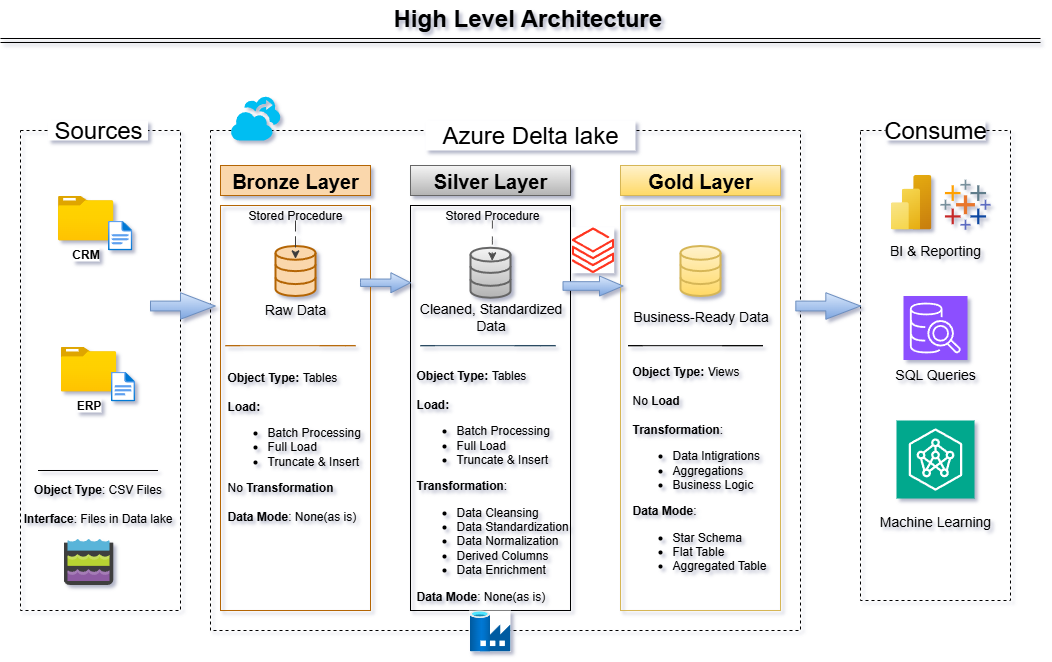

The diagram above was exported from draw.io. Its source (the exported page's mxGraphModel, read from the mxfile embedded in the PNG):
<mxGraphModel dx="1426" dy="849" grid="1" gridSize="10" guides="1" tooltips="1" connect="1" arrows="1" fold="1" page="1" pageScale="1" pageWidth="1169" pageHeight="827" math="0" shadow="0">
  <root>
    <mxCell id="0" />
    <mxCell id="1" parent="0" />
    <mxCell id="j7u7klb965-ziZucmadn-2" value="" style="rounded=0;whiteSpace=wrap;html=1;fillColor=none;dashed=1;movable=1;resizable=1;rotatable=1;deletable=1;editable=1;locked=0;connectable=1;" parent="1" vertex="1">
      <mxGeometry x="20" y="170" width="160" height="480" as="geometry" />
    </mxCell>
    <mxCell id="j7u7klb965-ziZucmadn-3" value="&lt;font style=&quot;font-size: 24px;&quot;&gt;Sources&lt;/font&gt;" style="text;html=1;align=center;verticalAlign=middle;whiteSpace=wrap;rounded=0;strokeColor=none;fillColor=default;movable=1;resizable=1;rotatable=1;deletable=1;editable=1;locked=0;connectable=1;" parent="1" vertex="1">
      <mxGeometry x="47.5" y="160" width="100" height="20" as="geometry" />
    </mxCell>
    <mxCell id="j7u7klb965-ziZucmadn-5" value="" style="rounded=0;whiteSpace=wrap;html=1;fillColor=none;dashed=1;movable=1;resizable=1;rotatable=1;deletable=1;editable=1;locked=0;connectable=1;" parent="1" vertex="1">
      <mxGeometry x="210" y="170" width="590" height="500" as="geometry" />
    </mxCell>
    <mxCell id="j7u7klb965-ziZucmadn-6" value="&lt;span style=&quot;font-size: 24px;&quot;&gt;Azure Delta lake&lt;/span&gt;" style="text;html=1;align=center;verticalAlign=middle;whiteSpace=wrap;rounded=0;strokeColor=none;fillColor=default;movable=1;resizable=1;rotatable=1;deletable=1;editable=1;locked=0;connectable=1;" parent="1" vertex="1">
      <mxGeometry x="425" y="160" width="210" height="30" as="geometry" />
    </mxCell>
    <mxCell id="j7u7klb965-ziZucmadn-7" value="" style="rounded=0;whiteSpace=wrap;html=1;fillColor=none;dashed=1;movable=1;resizable=1;rotatable=1;deletable=1;editable=1;locked=0;connectable=1;" parent="1" vertex="1">
      <mxGeometry x="860" y="170" width="150" height="470" as="geometry" />
    </mxCell>
    <mxCell id="j7u7klb965-ziZucmadn-8" value="&lt;font style=&quot;font-size: 24px;&quot;&gt;Consume&lt;/font&gt;" style="text;html=1;align=center;verticalAlign=middle;whiteSpace=wrap;rounded=0;strokeColor=none;fillColor=default;movable=1;resizable=1;rotatable=1;deletable=1;editable=1;locked=0;connectable=1;" parent="1" vertex="1">
      <mxGeometry x="885" y="160" width="100" height="20" as="geometry" />
    </mxCell>
    <mxCell id="j7u7klb965-ziZucmadn-9" value="&lt;font style=&quot;font-size: 20px;&quot;&gt;&lt;b&gt;Bronze Layer&lt;/b&gt;&lt;/font&gt;" style="rounded=0;whiteSpace=wrap;html=1;fillColor=#fad7ac;strokeColor=#b46504;movable=1;resizable=1;rotatable=1;deletable=1;editable=1;locked=0;connectable=1;" parent="1" vertex="1">
      <mxGeometry x="220" y="205" width="150" height="30" as="geometry" />
    </mxCell>
    <mxCell id="j7u7klb965-ziZucmadn-11" value="" style="rounded=0;whiteSpace=wrap;html=1;fillColor=none;strokeColor=#b46504;movable=1;resizable=1;rotatable=1;deletable=1;editable=1;locked=0;connectable=1;" parent="1" vertex="1">
      <mxGeometry x="220" y="245" width="150" height="405" as="geometry" />
    </mxCell>
    <mxCell id="j7u7klb965-ziZucmadn-12" value="" style="rounded=0;whiteSpace=wrap;html=1;fillColor=none;strokeColor=#000000;gradientColor=#b3b3b3;" parent="1" vertex="1">
      <mxGeometry x="410" y="245" width="160" height="405" as="geometry" />
    </mxCell>
    <mxCell id="j7u7klb965-ziZucmadn-13" value="&lt;font style=&quot;font-size: 20px;&quot;&gt;&lt;b&gt;Silver Layer&lt;/b&gt;&lt;/font&gt;" style="rounded=0;whiteSpace=wrap;html=1;fillColor=#f5f5f5;strokeColor=#666666;gradientColor=#b3b3b3;" parent="1" vertex="1">
      <mxGeometry x="410" y="205" width="160" height="30" as="geometry" />
    </mxCell>
    <mxCell id="j7u7klb965-ziZucmadn-14" value="" style="rounded=0;whiteSpace=wrap;html=1;fillColor=none;strokeColor=#d6b656;gradientColor=#ffd966;" parent="1" vertex="1">
      <mxGeometry x="620" y="245" width="160" height="405" as="geometry" />
    </mxCell>
    <mxCell id="j7u7klb965-ziZucmadn-15" value="&lt;font style=&quot;font-size: 20px;&quot;&gt;&lt;b&gt;Gold Layer&lt;/b&gt;&lt;/font&gt;" style="rounded=0;whiteSpace=wrap;html=1;fillColor=#fff2cc;strokeColor=#d6b656;gradientColor=#ffd966;" parent="1" vertex="1">
      <mxGeometry x="620" y="205" width="160" height="30" as="geometry" />
    </mxCell>
    <mxCell id="j7u7klb965-ziZucmadn-17" value="&lt;b&gt;CRM&lt;/b&gt;" style="image;aspect=fixed;html=1;points=[];align=center;fontSize=12;image=img/lib/azure2/general/Folder_Blank.svg;movable=1;resizable=1;rotatable=1;deletable=1;editable=1;locked=0;connectable=1;" parent="1" vertex="1">
      <mxGeometry x="57.5" y="235" width="55.45" height="45" as="geometry" />
    </mxCell>
    <mxCell id="j7u7klb965-ziZucmadn-20" value="" style="image;aspect=fixed;html=1;points=[];align=center;fontSize=12;image=img/lib/azure2/general/File.svg;movable=1;resizable=1;rotatable=1;deletable=1;editable=1;locked=0;connectable=1;" parent="1" vertex="1">
      <mxGeometry x="107.5" y="260" width="24.35" height="30" as="geometry" />
    </mxCell>
    <mxCell id="j7u7klb965-ziZucmadn-28" value="&lt;b&gt;ERP&lt;/b&gt;" style="image;aspect=fixed;html=1;points=[];align=center;fontSize=12;image=img/lib/azure2/general/Folder_Blank.svg;movable=1;resizable=1;rotatable=1;deletable=1;editable=1;locked=0;connectable=1;" parent="1" vertex="1">
      <mxGeometry x="60.33" y="386" width="55.45" height="45" as="geometry" />
    </mxCell>
    <mxCell id="j7u7klb965-ziZucmadn-29" value="" style="image;aspect=fixed;html=1;points=[];align=center;fontSize=12;image=img/lib/azure2/general/File.svg;movable=1;resizable=1;rotatable=1;deletable=1;editable=1;locked=0;connectable=1;" parent="1" vertex="1">
      <mxGeometry x="110.33000000000001" y="411" width="24.35" height="30" as="geometry" />
    </mxCell>
    <mxCell id="j7u7klb965-ziZucmadn-35" value="" style="endArrow=none;html=1;rounded=0;" parent="1" edge="1">
      <mxGeometry width="50" height="50" relative="1" as="geometry">
        <mxPoint x="131.85" y="510" as="sourcePoint" />
        <mxPoint x="51.849999999999994" y="510" as="targetPoint" />
        <Array as="points">
          <mxPoint x="157.5" y="510" />
          <mxPoint x="37.5" y="510" />
        </Array>
      </mxGeometry>
    </mxCell>
    <mxCell id="j7u7klb965-ziZucmadn-38" value="&lt;b&gt;Object Type&lt;/b&gt;: CSV Files&lt;div&gt;&lt;b&gt;&lt;br&gt;&lt;/b&gt;&lt;div&gt;&lt;b&gt;Interface&lt;/b&gt;: Files in Data lake&lt;/div&gt;&lt;/div&gt;" style="text;html=1;align=center;verticalAlign=middle;whiteSpace=wrap;rounded=0;" parent="1" vertex="1">
      <mxGeometry x="20" y="525" width="155" height="35" as="geometry" />
    </mxCell>
    <mxCell id="j7u7klb965-ziZucmadn-39" value="" style="html=1;shadow=0;dashed=0;align=center;verticalAlign=middle;shape=mxgraph.arrows2.arrow;dy=0.63;dx=34.67;notch=0;fillColor=#dae8fc;gradientColor=#7ea6e0;strokeColor=#6c8ebf;" parent="1" vertex="1">
      <mxGeometry x="150" y="332.25" width="64.68" height="26.5" as="geometry" />
    </mxCell>
    <mxCell id="j7u7klb965-ziZucmadn-42" value="" style="html=1;shadow=0;dashed=0;align=center;verticalAlign=middle;shape=mxgraph.arrows2.arrow;dy=0.63;dx=19.61;notch=0;fillColor=#dae8fc;gradientColor=#7ea6e0;strokeColor=#6c8ebf;" parent="1" vertex="1">
      <mxGeometry x="360" y="312.25" width="50" height="20" as="geometry" />
    </mxCell>
    <mxCell id="j7u7klb965-ziZucmadn-48" value="" style="html=1;verticalLabelPosition=bottom;align=center;labelBackgroundColor=#ffffff;verticalAlign=top;strokeWidth=2;strokeColor=#b46504;shadow=0;dashed=0;shape=mxgraph.ios7.icons.data;fillColor=#fad7ac;" parent="1" vertex="1">
      <mxGeometry x="275" y="285.5" width="40" height="50" as="geometry" />
    </mxCell>
    <mxCell id="j7u7klb965-ziZucmadn-51" value="&lt;b&gt;Object Type: &lt;/b&gt;Tables&lt;div style=&quot;&quot;&gt;&lt;br&gt;&lt;/div&gt;&lt;div style=&quot;&quot;&gt;&lt;b&gt;Load:&amp;nbsp;&lt;/b&gt;&lt;/div&gt;&lt;div style=&quot;&quot;&gt;&lt;ul&gt;&lt;li&gt;&lt;span style=&quot;background-color: transparent; color: light-dark(rgb(0, 0, 0), rgb(255, 255, 255));&quot;&gt;Batch Processing&lt;/span&gt;&lt;/li&gt;&lt;li&gt;Full Load&lt;/li&gt;&lt;li&gt;Truncate &amp;amp; Insert&lt;/li&gt;&lt;/ul&gt;&lt;div&gt;No &lt;b&gt;Transformation&lt;/b&gt;&lt;/div&gt;&lt;div&gt;&lt;br&gt;&lt;/div&gt;&lt;div&gt;&lt;b&gt;Data Mode&lt;/b&gt;: None(as is)&lt;/div&gt;&lt;/div&gt;" style="rounded=0;whiteSpace=wrap;html=1;fillColor=none;strokeColor=none;align=left;" parent="1" vertex="1">
      <mxGeometry x="225" y="386" width="140" height="200" as="geometry" />
    </mxCell>
    <mxCell id="j7u7klb965-ziZucmadn-52" value="" style="html=1;verticalLabelPosition=bottom;align=center;labelBackgroundColor=#ffffff;verticalAlign=top;strokeWidth=2;strokeColor=#666666;shadow=0;dashed=0;shape=mxgraph.ios7.icons.data;fillColor=#f5f5f5;gradientColor=#b3b3b3;" parent="1" vertex="1">
      <mxGeometry x="470" y="287.25" width="40" height="50" as="geometry" />
    </mxCell>
    <mxCell id="j7u7klb965-ziZucmadn-54" value="&lt;b&gt;Object Type: &lt;/b&gt;Tables&lt;div style=&quot;&quot;&gt;&lt;br&gt;&lt;/div&gt;&lt;div style=&quot;&quot;&gt;&lt;b&gt;Load:&amp;nbsp;&lt;/b&gt;&lt;/div&gt;&lt;div style=&quot;&quot;&gt;&lt;ul&gt;&lt;li&gt;&lt;span style=&quot;background-color: transparent; color: light-dark(rgb(0, 0, 0), rgb(255, 255, 255));&quot;&gt;Batch Processing&lt;/span&gt;&lt;/li&gt;&lt;li&gt;Full Load&lt;/li&gt;&lt;li&gt;Truncate &amp;amp; Insert&lt;/li&gt;&lt;/ul&gt;&lt;div&gt;&lt;b&gt;Transformation&lt;/b&gt;:&lt;/div&gt;&lt;div&gt;&lt;ul&gt;&lt;li&gt;Data Cleansing&lt;/li&gt;&lt;li&gt;Data Standardization&lt;/li&gt;&lt;li&gt;Data Normalization&lt;/li&gt;&lt;li&gt;Derived Columns&lt;/li&gt;&lt;li&gt;Data Enrichment&lt;/li&gt;&lt;/ul&gt;&lt;/div&gt;&lt;div&gt;&lt;b style=&quot;background-color: transparent; color: light-dark(rgb(0, 0, 0), rgb(255, 255, 255));&quot;&gt;Data Mode&lt;/b&gt;&lt;span style=&quot;background-color: transparent; color: light-dark(rgb(0, 0, 0), rgb(255, 255, 255));&quot;&gt;: None(as is)&lt;/span&gt;&lt;/div&gt;&lt;/div&gt;" style="rounded=0;whiteSpace=wrap;html=1;fillColor=none;strokeColor=none;align=left;" parent="1" vertex="1">
      <mxGeometry x="413.75" y="424.5" width="156.25" height="200" as="geometry" />
    </mxCell>
    <mxCell id="j7u7klb965-ziZucmadn-60" value="&lt;b&gt;Object Type: &lt;/b&gt;Views&lt;div&gt;&lt;br&gt;&lt;div style=&quot;&quot;&gt;No&lt;b&gt; Load&lt;/b&gt;&lt;/div&gt;&lt;div style=&quot;&quot;&gt;&lt;b&gt;&lt;br&gt;&lt;/b&gt;&lt;/div&gt;&lt;div style=&quot;&quot;&gt;&lt;div&gt;&lt;b&gt;Transformation&lt;/b&gt;:&lt;/div&gt;&lt;div&gt;&lt;ul&gt;&lt;li&gt;Data Intigrations&lt;/li&gt;&lt;li&gt;Aggregations&lt;/li&gt;&lt;li&gt;Business Logic&lt;/li&gt;&lt;/ul&gt;&lt;/div&gt;&lt;div&gt;&lt;b style=&quot;background-color: transparent; color: light-dark(rgb(0, 0, 0), rgb(255, 255, 255));&quot;&gt;Data Mode&lt;/b&gt;&lt;span style=&quot;background-color: transparent; color: light-dark(rgb(0, 0, 0), rgb(255, 255, 255));&quot;&gt;:&lt;/span&gt;&lt;/div&gt;&lt;div&gt;&lt;ul&gt;&lt;li&gt;&lt;span style=&quot;background-color: transparent; color: light-dark(rgb(0, 0, 0), rgb(255, 255, 255));&quot;&gt;Star Schema&lt;/span&gt;&lt;/li&gt;&lt;li&gt;&lt;span style=&quot;background-color: transparent; color: light-dark(rgb(0, 0, 0), rgb(255, 255, 255));&quot;&gt;Flat Table&lt;/span&gt;&lt;/li&gt;&lt;li&gt;&lt;span style=&quot;background-color: transparent; color: light-dark(rgb(0, 0, 0), rgb(255, 255, 255));&quot;&gt;Aggregated Table&lt;/span&gt;&lt;/li&gt;&lt;/ul&gt;&lt;/div&gt;&lt;/div&gt;&lt;/div&gt;" style="rounded=0;whiteSpace=wrap;html=1;fillColor=none;strokeColor=none;align=left;" parent="1" vertex="1">
      <mxGeometry x="630" y="414" width="156.25" height="200" as="geometry" />
    </mxCell>
    <mxCell id="j7u7klb965-ziZucmadn-61" value="" style="html=1;verticalLabelPosition=bottom;align=center;labelBackgroundColor=#ffffff;verticalAlign=top;strokeWidth=2;strokeColor=#d6b656;shadow=0;dashed=0;shape=mxgraph.ios7.icons.data;fillColor=#fff2cc;gradientColor=#ffd966;" parent="1" vertex="1">
      <mxGeometry x="680" y="285.5" width="40" height="50" as="geometry" />
    </mxCell>
    <mxCell id="j7u7klb965-ziZucmadn-62" value="" style="endArrow=none;html=1;rounded=0;fillColor=#fad7ac;strokeColor=#b46504;" parent="1" edge="1">
      <mxGeometry width="50" height="50" relative="1" as="geometry">
        <mxPoint x="319.35" y="385.17" as="sourcePoint" />
        <mxPoint x="239.35" y="385.17" as="targetPoint" />
        <Array as="points">
          <mxPoint x="355" y="385.17" />
          <mxPoint x="345" y="385.17" />
          <mxPoint x="225" y="385.17" />
        </Array>
      </mxGeometry>
    </mxCell>
    <mxCell id="j7u7klb965-ziZucmadn-63" value="&lt;font style=&quot;font-size: 14px;&quot;&gt;Raw Data&lt;/font&gt;" style="text;html=1;align=center;verticalAlign=middle;whiteSpace=wrap;rounded=0;" parent="1" vertex="1">
      <mxGeometry x="250" y="338.37" width="90" height="21.5" as="geometry" />
    </mxCell>
    <mxCell id="j7u7klb965-ziZucmadn-64" value="&lt;font style=&quot;font-size: 14px;&quot;&gt;Cleaned, Standardized Data&lt;/font&gt;" style="text;html=1;align=center;verticalAlign=middle;whiteSpace=wrap;rounded=0;" parent="1" vertex="1">
      <mxGeometry x="412.5" y="335.5" width="155" height="40" as="geometry" />
    </mxCell>
    <mxCell id="j7u7klb965-ziZucmadn-65" value="&lt;span style=&quot;font-size: 14px;&quot;&gt;Business-Ready Data&lt;/span&gt;" style="text;html=1;align=center;verticalAlign=middle;whiteSpace=wrap;rounded=0;" parent="1" vertex="1">
      <mxGeometry x="622.5" y="337.25" width="155" height="36.5" as="geometry" />
    </mxCell>
    <mxCell id="j7u7klb965-ziZucmadn-66" value="" style="endArrow=none;html=1;rounded=0;fillColor=#bac8d3;strokeColor=#23445d;" parent="1" edge="1">
      <mxGeometry width="50" height="50" relative="1" as="geometry">
        <mxPoint x="514.35" y="385.17" as="sourcePoint" />
        <mxPoint x="434.35" y="385.17" as="targetPoint" />
        <Array as="points">
          <mxPoint x="555" y="385.17" />
          <mxPoint x="540" y="385.17" />
          <mxPoint x="420" y="385.17" />
        </Array>
      </mxGeometry>
    </mxCell>
    <mxCell id="j7u7klb965-ziZucmadn-67" value="" style="endArrow=none;html=1;rounded=0;" parent="1" edge="1">
      <mxGeometry width="50" height="50" relative="1" as="geometry">
        <mxPoint x="721.85" y="385.17" as="sourcePoint" />
        <mxPoint x="641.85" y="385.17" as="targetPoint" />
        <Array as="points">
          <mxPoint x="762.5" y="385.17" />
          <mxPoint x="747.5" y="385.17" />
          <mxPoint x="627.5" y="385.17" />
        </Array>
      </mxGeometry>
    </mxCell>
    <mxCell id="j7u7klb965-ziZucmadn-69" value="" style="html=1;shadow=0;dashed=0;align=center;verticalAlign=middle;shape=mxgraph.arrows2.arrow;dy=0.63;dx=34.67;notch=0;fillColor=#dae8fc;gradientColor=#7ea6e0;strokeColor=#6c8ebf;" parent="1" vertex="1">
      <mxGeometry x="795.32" y="332.25" width="64.68" height="26.5" as="geometry" />
    </mxCell>
    <mxCell id="j7u7klb965-ziZucmadn-71" value="" style="html=1;shadow=0;dashed=0;align=center;verticalAlign=middle;shape=mxgraph.arrows2.arrow;dy=0.57;dx=23.5;notch=0;fillColor=#dae8fc;gradientColor=#7ea6e0;strokeColor=#6c8ebf;" parent="1" vertex="1">
      <mxGeometry x="562.5" y="315.5" width="60" height="20" as="geometry" />
    </mxCell>
    <mxCell id="j7u7klb965-ziZucmadn-72" value="" style="image;aspect=fixed;html=1;points=[];align=center;fontSize=12;image=img/lib/azure2/analytics/Power_BI_Embedded.svg;" parent="1" vertex="1">
      <mxGeometry x="890" y="214.5" width="40.88" height="54.5" as="geometry" />
    </mxCell>
    <mxCell id="j7u7klb965-ziZucmadn-74" value="" style="shape=image;imageAspect=0;aspect=fixed;verticalLabelPosition=bottom;verticalAlign=top;image=data:image/svg+xml,(base64 omitted: 1544 chars);" parent="1" vertex="1">
      <mxGeometry x="940" y="219.25" width="50" height="50" as="geometry" />
    </mxCell>
    <mxCell id="j7u7klb965-ziZucmadn-75" value="" style="sketch=0;points=[[0,0,0],[0.25,0,0],[0.5,0,0],[0.75,0,0],[1,0,0],[0,1,0],[0.25,1,0],[0.5,1,0],[0.75,1,0],[1,1,0],[0,0.25,0],[0,0.5,0],[0,0.75,0],[1,0.25,0],[1,0.5,0],[1,0.75,0]];outlineConnect=0;fontColor=#232F3E;fillColor=#8C4FFF;strokeColor=#ffffff;dashed=0;verticalLabelPosition=bottom;verticalAlign=top;align=center;html=1;fontSize=12;fontStyle=0;aspect=fixed;shape=mxgraph.aws4.resourceIcon;resIcon=mxgraph.aws4.sql_workbench;" parent="1" vertex="1">
      <mxGeometry x="903" y="335.5" width="64" height="64" as="geometry" />
    </mxCell>
    <mxCell id="j7u7klb965-ziZucmadn-76" value="" style="sketch=0;points=[[0,0,0],[0.25,0,0],[0.5,0,0],[0.75,0,0],[1,0,0],[0,1,0],[0.25,1,0],[0.5,1,0],[0.75,1,0],[1,1,0],[0,0.25,0],[0,0.5,0],[0,0.75,0],[1,0.25,0],[1,0.5,0],[1,0.75,0]];outlineConnect=0;fontColor=#232F3E;fillColor=#01A88D;strokeColor=#ffffff;dashed=0;verticalLabelPosition=bottom;verticalAlign=top;align=center;html=1;fontSize=12;fontStyle=0;aspect=fixed;shape=mxgraph.aws4.resourceIcon;resIcon=mxgraph.aws4.neuron_ml_sdk;" parent="1" vertex="1">
      <mxGeometry x="896" y="460" width="78" height="78" as="geometry" />
    </mxCell>
    <mxCell id="j7u7klb965-ziZucmadn-78" value="&lt;font style=&quot;font-size: 14px;&quot;&gt;BI &amp;amp; Reporting&lt;/font&gt;" style="text;html=1;align=center;verticalAlign=middle;whiteSpace=wrap;rounded=0;" parent="1" vertex="1">
      <mxGeometry x="880" y="279" width="110" height="21.5" as="geometry" />
    </mxCell>
    <mxCell id="j7u7klb965-ziZucmadn-79" value="&lt;font style=&quot;font-size: 14px;&quot;&gt;SQL Queries&lt;/font&gt;" style="text;html=1;align=center;verticalAlign=middle;whiteSpace=wrap;rounded=0;" parent="1" vertex="1">
      <mxGeometry x="880" y="403" width="110" height="21.5" as="geometry" />
    </mxCell>
    <mxCell id="j7u7klb965-ziZucmadn-80" value="&lt;font style=&quot;font-size: 14px;&quot;&gt;Machine Learning&lt;/font&gt;" style="text;html=1;align=center;verticalAlign=middle;whiteSpace=wrap;rounded=0;" parent="1" vertex="1">
      <mxGeometry x="875" y="550" width="120" height="21.5" as="geometry" />
    </mxCell>
    <mxCell id="j7u7klb965-ziZucmadn-81" value="&lt;b&gt;&lt;font style=&quot;font-size: 24px;&quot;&gt;High Level Architecture&lt;/font&gt;&lt;/b&gt;" style="text;html=1;align=left;verticalAlign=middle;whiteSpace=wrap;rounded=0;" parent="1" vertex="1">
      <mxGeometry x="391.25" y="40" width="277.5" height="35" as="geometry" />
    </mxCell>
    <mxCell id="j7u7klb965-ziZucmadn-87" value="" style="edgeStyle=orthogonalEdgeStyle;rounded=0;orthogonalLoop=1;jettySize=auto;html=1;entryX=0.5;entryY=0.257;entryDx=0;entryDy=0;entryPerimeter=0;dashed=1;dashPattern=8 8;strokeColor=#3C3C3C;" parent="1" source="j7u7klb965-ziZucmadn-85" target="j7u7klb965-ziZucmadn-48" edge="1">
      <mxGeometry relative="1" as="geometry">
        <mxPoint x="300" y="320" as="targetPoint" />
      </mxGeometry>
    </mxCell>
    <mxCell id="j7u7klb965-ziZucmadn-85" value="Stored Procedure" style="text;html=1;align=center;verticalAlign=middle;whiteSpace=wrap;rounded=0;" parent="1" vertex="1">
      <mxGeometry x="240" y="250" width="110" height="10" as="geometry" />
    </mxCell>
    <mxCell id="j7u7klb965-ziZucmadn-94" value="" style="edgeStyle=orthogonalEdgeStyle;rounded=0;orthogonalLoop=1;jettySize=auto;html=1;entryX=0.543;entryY=0.262;entryDx=0;entryDy=0;entryPerimeter=0;dashed=1;dashPattern=8 8;strokeColor=#4E4E4E;" parent="1" source="j7u7klb965-ziZucmadn-89" target="j7u7klb965-ziZucmadn-52" edge="1">
      <mxGeometry relative="1" as="geometry" />
    </mxCell>
    <mxCell id="j7u7klb965-ziZucmadn-89" value="Stored Procedure" style="text;html=1;align=center;verticalAlign=middle;whiteSpace=wrap;rounded=0;" parent="1" vertex="1">
      <mxGeometry x="436.88" y="250" width="110" height="10" as="geometry" />
    </mxCell>
    <mxCell id="j7u7klb965-ziZucmadn-98" value="" style="shape=link;html=1;rounded=0;" parent="1" edge="1">
      <mxGeometry width="100" relative="1" as="geometry">
        <mxPoint y="80" as="sourcePoint" />
        <mxPoint x="1040" y="80" as="targetPoint" />
      </mxGeometry>
    </mxCell>
    <mxCell id="7LcpXaBiQEnnl7lz_Gh7-1" value="" style="image;sketch=0;aspect=fixed;html=1;points=[];align=center;fontSize=12;image=img/lib/mscae/Data_Lake_Storage.svg;" vertex="1" parent="1">
      <mxGeometry x="63.05" y="578.5" width="50" height="46" as="geometry" />
    </mxCell>
    <mxCell id="7LcpXaBiQEnnl7lz_Gh7-3" value="" style="verticalLabelPosition=bottom;html=1;verticalAlign=top;align=center;strokeColor=none;fillColor=#00BEF2;shape=mxgraph.azure.hyper_v_recovery_manager;" vertex="1" parent="1">
      <mxGeometry x="230" y="135" width="50" height="45" as="geometry" />
    </mxCell>
    <mxCell id="7LcpXaBiQEnnl7lz_Gh7-4" value="" style="image;aspect=fixed;html=1;points=[];align=center;fontSize=12;image=img/lib/azure2/analytics/Azure_Databricks.svg;imageBackground=default;" vertex="1" parent="1">
      <mxGeometry x="571.25" y="266.75" width="42.49" height="46" as="geometry" />
    </mxCell>
    <mxCell id="7LcpXaBiQEnnl7lz_Gh7-5" value="" style="image;aspect=fixed;html=1;points=[];align=center;fontSize=12;image=img/lib/azure2/databases/Data_Factory.svg;imageBackground=default;" vertex="1" parent="1">
      <mxGeometry x="469" y="650" width="41" height="41" as="geometry" />
    </mxCell>
  </root>
</mxGraphModel>